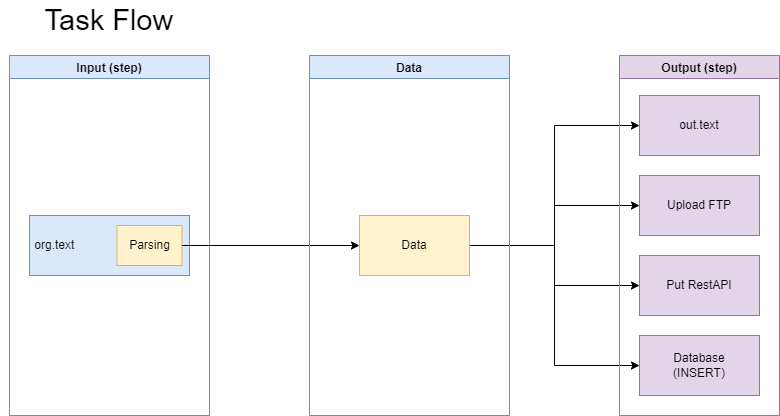

The diagram above was exported from draw.io. Its source (the exported page's mxGraphModel, read from the mxfile embedded in the PNG):
<mxGraphModel dx="1434" dy="760" grid="1" gridSize="10" guides="1" tooltips="1" connect="1" arrows="1" fold="1" page="1" pageScale="1" pageWidth="827" pageHeight="1169" math="0" shadow="0">
  <root>
    <mxCell id="0" />
    <mxCell id="1" parent="0" />
    <mxCell id="hGDO9E_0RrRLWGuinG6U-1" value="&amp;nbsp;org.text" style="rounded=0;whiteSpace=wrap;html=1;fillColor=#dae8fc;strokeColor=#6c8ebf;align=left;" parent="1" vertex="1">
      <mxGeometry x="50" y="110" width="160" height="60" as="geometry" />
    </mxCell>
    <mxCell id="hGDO9E_0RrRLWGuinG6U-3" value="out.text" style="rounded=0;whiteSpace=wrap;html=1;fillColor=#e1d5e7;strokeColor=#9673a6;" parent="1" vertex="1">
      <mxGeometry x="660" y="110" width="120" height="60" as="geometry" />
    </mxCell>
    <mxCell id="hGDO9E_0RrRLWGuinG6U-6" value="Upload FTP" style="rounded=0;whiteSpace=wrap;html=1;fillColor=#e1d5e7;strokeColor=#9673a6;" parent="1" vertex="1">
      <mxGeometry x="660" y="190" width="120" height="60" as="geometry" />
    </mxCell>
    <mxCell id="hGDO9E_0RrRLWGuinG6U-7" value="Put RestAPI" style="rounded=0;whiteSpace=wrap;html=1;fillColor=#e1d5e7;strokeColor=#9673a6;" parent="1" vertex="1">
      <mxGeometry x="660" y="270" width="120" height="60" as="geometry" />
    </mxCell>
    <mxCell id="hGDO9E_0RrRLWGuinG6U-12" value="&amp;nbsp;Download FTP" style="rounded=0;whiteSpace=wrap;html=1;fillColor=#dae8fc;strokeColor=#6c8ebf;align=left;" parent="1" vertex="1">
      <mxGeometry x="50" y="190" width="160" height="60" as="geometry" />
    </mxCell>
    <mxCell id="hGDO9E_0RrRLWGuinG6U-13" value="Database&lt;br&gt;(INSERT)" style="rounded=0;whiteSpace=wrap;html=1;fillColor=#e1d5e7;strokeColor=#9673a6;" parent="1" vertex="1">
      <mxGeometry x="660" y="350" width="120" height="60" as="geometry" />
    </mxCell>
    <mxCell id="hGDO9E_0RrRLWGuinG6U-15" value="&amp;nbsp;Get RestAPI" style="rounded=0;whiteSpace=wrap;html=1;fillColor=#dae8fc;strokeColor=#6c8ebf;align=left;" parent="1" vertex="1">
      <mxGeometry x="50" y="270" width="160" height="60" as="geometry" />
    </mxCell>
    <mxCell id="hGDO9E_0RrRLWGuinG6U-16" value="&amp;nbsp;Database&lt;br&gt;&amp;nbsp;(SELECT)" style="rounded=0;whiteSpace=wrap;html=1;fillColor=#dae8fc;strokeColor=#6c8ebf;align=left;" parent="1" vertex="1">
      <mxGeometry x="50" y="350" width="160" height="60" as="geometry" />
    </mxCell>
    <mxCell id="QgyR7zfEy-CEfwbC0UgL-17" style="edgeStyle=orthogonalEdgeStyle;rounded=0;orthogonalLoop=1;jettySize=auto;html=1;exitX=1;exitY=0.5;exitDx=0;exitDy=0;entryX=0;entryY=0.5;entryDx=0;entryDy=0;" parent="1" source="hGDO9E_0RrRLWGuinG6U-21" target="hGDO9E_0RrRLWGuinG6U-3" edge="1">
      <mxGeometry relative="1" as="geometry" />
    </mxCell>
    <mxCell id="QgyR7zfEy-CEfwbC0UgL-18" style="edgeStyle=orthogonalEdgeStyle;rounded=0;orthogonalLoop=1;jettySize=auto;html=1;exitX=1;exitY=0.5;exitDx=0;exitDy=0;entryX=0;entryY=0.5;entryDx=0;entryDy=0;" parent="1" source="hGDO9E_0RrRLWGuinG6U-21" target="hGDO9E_0RrRLWGuinG6U-6" edge="1">
      <mxGeometry relative="1" as="geometry" />
    </mxCell>
    <mxCell id="QgyR7zfEy-CEfwbC0UgL-19" style="edgeStyle=orthogonalEdgeStyle;rounded=0;orthogonalLoop=1;jettySize=auto;html=1;exitX=1;exitY=0.5;exitDx=0;exitDy=0;entryX=0;entryY=0.5;entryDx=0;entryDy=0;" parent="1" source="hGDO9E_0RrRLWGuinG6U-21" target="hGDO9E_0RrRLWGuinG6U-7" edge="1">
      <mxGeometry relative="1" as="geometry" />
    </mxCell>
    <mxCell id="QgyR7zfEy-CEfwbC0UgL-20" style="edgeStyle=orthogonalEdgeStyle;rounded=0;orthogonalLoop=1;jettySize=auto;html=1;exitX=1;exitY=0.5;exitDx=0;exitDy=0;entryX=0;entryY=0.5;entryDx=0;entryDy=0;" parent="1" source="hGDO9E_0RrRLWGuinG6U-21" target="hGDO9E_0RrRLWGuinG6U-13" edge="1">
      <mxGeometry relative="1" as="geometry" />
    </mxCell>
    <mxCell id="hGDO9E_0RrRLWGuinG6U-21" value="Data" style="rounded=0;whiteSpace=wrap;html=1;fillColor=#fff2cc;strokeColor=#d6b656;" parent="1" vertex="1">
      <mxGeometry x="380" y="230" width="110" height="60" as="geometry" />
    </mxCell>
    <mxCell id="hGDO9E_0RrRLWGuinG6U-25" style="edgeStyle=orthogonalEdgeStyle;rounded=0;orthogonalLoop=1;jettySize=auto;html=1;entryX=0;entryY=0;entryDx=0;entryDy=55;entryPerimeter=0;" parent="1" source="hGDO9E_0RrRLWGuinG6U-22" target="hGDO9E_0RrRLWGuinG6U-23" edge="1">
      <mxGeometry relative="1" as="geometry" />
    </mxCell>
    <mxCell id="hGDO9E_0RrRLWGuinG6U-22" value="Source&lt;br&gt;(Container)" style="shape=cube;whiteSpace=wrap;html=1;boundedLbl=1;backgroundOutline=1;darkOpacity=0.05;darkOpacity2=0.1;fillColor=#dae8fc;strokeColor=#6c8ebf;" parent="1" vertex="1">
      <mxGeometry x="50" y="520" width="120" height="130" as="geometry" />
    </mxCell>
    <mxCell id="hGDO9E_0RrRLWGuinG6U-26" style="edgeStyle=orthogonalEdgeStyle;rounded=0;orthogonalLoop=1;jettySize=auto;html=1;entryX=0;entryY=0;entryDx=0;entryDy=55;entryPerimeter=0;" parent="1" source="hGDO9E_0RrRLWGuinG6U-23" target="hGDO9E_0RrRLWGuinG6U-24" edge="1">
      <mxGeometry relative="1" as="geometry" />
    </mxCell>
    <mxCell id="hGDO9E_0RrRLWGuinG6U-23" value="Parsing&lt;br&gt;(Container)" style="shape=cube;whiteSpace=wrap;html=1;boundedLbl=1;backgroundOutline=1;darkOpacity=0.05;darkOpacity2=0.1;fillColor=#d5e8d4;strokeColor=#82b366;" parent="1" vertex="1">
      <mxGeometry x="280" y="520" width="240" height="130" as="geometry" />
    </mxCell>
    <mxCell id="hGDO9E_0RrRLWGuinG6U-27" value="Input (step)" style="swimlane;fillColor=#dae8fc;strokeColor=#6c8ebf;" parent="1" vertex="1">
      <mxGeometry x="30" y="70" width="200" height="360" as="geometry" />
    </mxCell>
    <mxCell id="QgyR7zfEy-CEfwbC0UgL-7" value="Parsing" style="rounded=0;whiteSpace=wrap;html=1;fillColor=#fff2cc;strokeColor=#d6b656;" parent="hGDO9E_0RrRLWGuinG6U-27" vertex="1">
      <mxGeometry x="107.5" y="50" width="65" height="40" as="geometry" />
    </mxCell>
    <mxCell id="QgyR7zfEy-CEfwbC0UgL-8" value="Parsing" style="rounded=0;whiteSpace=wrap;html=1;fillColor=#fff2cc;strokeColor=#d6b656;" parent="hGDO9E_0RrRLWGuinG6U-27" vertex="1">
      <mxGeometry x="107.5" y="130" width="65" height="40" as="geometry" />
    </mxCell>
    <mxCell id="QgyR7zfEy-CEfwbC0UgL-9" value="Parsing" style="rounded=0;whiteSpace=wrap;html=1;fillColor=#fff2cc;strokeColor=#d6b656;" parent="hGDO9E_0RrRLWGuinG6U-27" vertex="1">
      <mxGeometry x="107.5" y="210" width="65" height="40" as="geometry" />
    </mxCell>
    <mxCell id="hGDO9E_0RrRLWGuinG6U-28" value="" style="endArrow=none;dashed=1;html=1;rounded=0;" parent="1" edge="1">
      <mxGeometry width="50" height="50" relative="1" as="geometry">
        <mxPoint x="20" y="460" as="sourcePoint" />
        <mxPoint x="780" y="460" as="targetPoint" />
      </mxGeometry>
    </mxCell>
    <mxCell id="hGDO9E_0RrRLWGuinG6U-29" value="Output (step)" style="swimlane;fillColor=#e1d5e7;strokeColor=#9673a6;" parent="1" vertex="1">
      <mxGeometry x="640" y="70" width="160" height="360" as="geometry" />
    </mxCell>
    <mxCell id="hGDO9E_0RrRLWGuinG6U-24" value="Destinatiion&lt;br&gt;(Container)" style="shape=cube;whiteSpace=wrap;html=1;boundedLbl=1;backgroundOutline=1;darkOpacity=0.05;darkOpacity2=0.1;fillColor=#e1d5e7;strokeColor=#9673a6;" parent="hGDO9E_0RrRLWGuinG6U-29" vertex="1">
      <mxGeometry x="20" y="450" width="120" height="130" as="geometry" />
    </mxCell>
    <mxCell id="hGDO9E_0RrRLWGuinG6U-31" value="Task Flow" style="text;html=1;strokeColor=none;fillColor=none;align=center;verticalAlign=middle;whiteSpace=wrap;rounded=0;strokeWidth=1;fontSize=29;" parent="1" vertex="1">
      <mxGeometry x="50" y="20" width="140" height="30" as="geometry" />
    </mxCell>
    <mxCell id="hGDO9E_0RrRLWGuinG6U-32" value="Container" style="text;html=1;strokeColor=none;fillColor=none;align=center;verticalAlign=middle;whiteSpace=wrap;rounded=0;strokeWidth=1;fontSize=29;" parent="1" vertex="1">
      <mxGeometry x="40" y="470" width="150" height="30" as="geometry" />
    </mxCell>
    <mxCell id="QgyR7zfEy-CEfwbC0UgL-1" value="func Load" style="text;html=1;strokeColor=none;fillColor=none;align=center;verticalAlign=middle;whiteSpace=wrap;rounded=0;" parent="1" vertex="1">
      <mxGeometry x="280" width="60" height="30" as="geometry" />
    </mxCell>
    <mxCell id="QgyR7zfEy-CEfwbC0UgL-16" style="edgeStyle=orthogonalEdgeStyle;rounded=0;orthogonalLoop=1;jettySize=auto;html=1;exitX=1;exitY=0.5;exitDx=0;exitDy=0;entryX=0;entryY=0.5;entryDx=0;entryDy=0;" parent="1" source="QgyR7zfEy-CEfwbC0UgL-10" target="hGDO9E_0RrRLWGuinG6U-21" edge="1">
      <mxGeometry relative="1" as="geometry" />
    </mxCell>
    <mxCell id="QgyR7zfEy-CEfwbC0UgL-10" value="Parsing" style="rounded=0;whiteSpace=wrap;html=1;fillColor=#fff2cc;strokeColor=#d6b656;" parent="1" vertex="1">
      <mxGeometry x="137.5" y="360" width="65" height="40" as="geometry" />
    </mxCell>
    <mxCell id="QgyR7zfEy-CEfwbC0UgL-13" style="edgeStyle=orthogonalEdgeStyle;rounded=0;orthogonalLoop=1;jettySize=auto;html=1;exitX=1;exitY=0.5;exitDx=0;exitDy=0;entryX=0;entryY=0.5;entryDx=0;entryDy=0;" parent="1" source="QgyR7zfEy-CEfwbC0UgL-8" target="hGDO9E_0RrRLWGuinG6U-21" edge="1">
      <mxGeometry relative="1" as="geometry" />
    </mxCell>
    <mxCell id="QgyR7zfEy-CEfwbC0UgL-14" style="edgeStyle=orthogonalEdgeStyle;rounded=0;orthogonalLoop=1;jettySize=auto;html=1;exitX=1;exitY=0.5;exitDx=0;exitDy=0;entryX=0;entryY=0.5;entryDx=0;entryDy=0;" parent="1" source="QgyR7zfEy-CEfwbC0UgL-7" target="hGDO9E_0RrRLWGuinG6U-21" edge="1">
      <mxGeometry relative="1" as="geometry" />
    </mxCell>
    <mxCell id="QgyR7zfEy-CEfwbC0UgL-15" style="edgeStyle=orthogonalEdgeStyle;rounded=0;orthogonalLoop=1;jettySize=auto;html=1;exitX=1;exitY=0.5;exitDx=0;exitDy=0;entryX=0;entryY=0.5;entryDx=0;entryDy=0;" parent="1" source="QgyR7zfEy-CEfwbC0UgL-9" target="hGDO9E_0RrRLWGuinG6U-21" edge="1">
      <mxGeometry relative="1" as="geometry" />
    </mxCell>
    <mxCell id="QgyR7zfEy-CEfwbC0UgL-21" value="Data" style="swimlane;fillColor=#dae8fc;strokeColor=#6c8ebf;" parent="1" vertex="1">
      <mxGeometry x="330" y="70" width="200" height="360" as="geometry" />
    </mxCell>
    <mxCell id="oKktdMpNCU4W71JFpSuE-20" value="Task Flow" style="text;html=1;strokeColor=none;fillColor=none;align=center;verticalAlign=middle;whiteSpace=wrap;rounded=0;strokeWidth=1;fontSize=29;" parent="1" vertex="1">
      <mxGeometry x="60" y="1220" width="140" height="30" as="geometry" />
    </mxCell>
    <mxCell id="NGLI4KDdPLmzcFOXTD_K-2" value="out.text" style="rounded=0;whiteSpace=wrap;html=1;fillColor=#e1d5e7;strokeColor=#9673a6;" vertex="1" parent="1">
      <mxGeometry x="660" y="1310" width="120" height="60" as="geometry" />
    </mxCell>
    <mxCell id="NGLI4KDdPLmzcFOXTD_K-3" value="Upload FTP" style="rounded=0;whiteSpace=wrap;html=1;fillColor=#e1d5e7;strokeColor=#9673a6;" vertex="1" parent="1">
      <mxGeometry x="660" y="1390" width="120" height="60" as="geometry" />
    </mxCell>
    <mxCell id="NGLI4KDdPLmzcFOXTD_K-4" value="Put RestAPI" style="rounded=0;whiteSpace=wrap;html=1;fillColor=#e1d5e7;strokeColor=#9673a6;" vertex="1" parent="1">
      <mxGeometry x="660" y="1470" width="120" height="60" as="geometry" />
    </mxCell>
    <mxCell id="NGLI4KDdPLmzcFOXTD_K-6" value="Database&lt;br&gt;(INSERT)" style="rounded=0;whiteSpace=wrap;html=1;fillColor=#e1d5e7;strokeColor=#9673a6;" vertex="1" parent="1">
      <mxGeometry x="660" y="1550" width="120" height="60" as="geometry" />
    </mxCell>
    <mxCell id="NGLI4KDdPLmzcFOXTD_K-9" style="edgeStyle=orthogonalEdgeStyle;rounded=0;orthogonalLoop=1;jettySize=auto;html=1;exitX=1;exitY=0.5;exitDx=0;exitDy=0;entryX=0;entryY=0.5;entryDx=0;entryDy=0;" edge="1" parent="1" source="NGLI4KDdPLmzcFOXTD_K-13" target="NGLI4KDdPLmzcFOXTD_K-2">
      <mxGeometry relative="1" as="geometry" />
    </mxCell>
    <mxCell id="NGLI4KDdPLmzcFOXTD_K-10" style="edgeStyle=orthogonalEdgeStyle;rounded=0;orthogonalLoop=1;jettySize=auto;html=1;exitX=1;exitY=0.5;exitDx=0;exitDy=0;entryX=0;entryY=0.5;entryDx=0;entryDy=0;" edge="1" parent="1" source="NGLI4KDdPLmzcFOXTD_K-13" target="NGLI4KDdPLmzcFOXTD_K-3">
      <mxGeometry relative="1" as="geometry" />
    </mxCell>
    <mxCell id="NGLI4KDdPLmzcFOXTD_K-11" style="edgeStyle=orthogonalEdgeStyle;rounded=0;orthogonalLoop=1;jettySize=auto;html=1;exitX=1;exitY=0.5;exitDx=0;exitDy=0;entryX=0;entryY=0.5;entryDx=0;entryDy=0;" edge="1" parent="1" source="NGLI4KDdPLmzcFOXTD_K-13" target="NGLI4KDdPLmzcFOXTD_K-4">
      <mxGeometry relative="1" as="geometry" />
    </mxCell>
    <mxCell id="NGLI4KDdPLmzcFOXTD_K-12" style="edgeStyle=orthogonalEdgeStyle;rounded=0;orthogonalLoop=1;jettySize=auto;html=1;exitX=1;exitY=0.5;exitDx=0;exitDy=0;entryX=0;entryY=0.5;entryDx=0;entryDy=0;" edge="1" parent="1" source="NGLI4KDdPLmzcFOXTD_K-13" target="NGLI4KDdPLmzcFOXTD_K-6">
      <mxGeometry relative="1" as="geometry" />
    </mxCell>
    <mxCell id="NGLI4KDdPLmzcFOXTD_K-13" value="Data" style="rounded=0;whiteSpace=wrap;html=1;fillColor=#fff2cc;strokeColor=#d6b656;" vertex="1" parent="1">
      <mxGeometry x="380" y="1430" width="110" height="60" as="geometry" />
    </mxCell>
    <mxCell id="NGLI4KDdPLmzcFOXTD_K-14" value="Input (step)" style="swimlane;fillColor=#dae8fc;strokeColor=#6c8ebf;" vertex="1" parent="1">
      <mxGeometry x="30" y="1270" width="200" height="360" as="geometry" />
    </mxCell>
    <mxCell id="NGLI4KDdPLmzcFOXTD_K-1" value="&amp;nbsp;org.text" style="rounded=0;whiteSpace=wrap;html=1;fillColor=#dae8fc;strokeColor=#6c8ebf;align=left;" vertex="1" parent="NGLI4KDdPLmzcFOXTD_K-14">
      <mxGeometry x="20" y="160" width="160" height="60" as="geometry" />
    </mxCell>
    <mxCell id="NGLI4KDdPLmzcFOXTD_K-15" value="Parsing" style="rounded=0;whiteSpace=wrap;html=1;fillColor=#fff2cc;strokeColor=#d6b656;" vertex="1" parent="NGLI4KDdPLmzcFOXTD_K-14">
      <mxGeometry x="107.5" y="170" width="65" height="40" as="geometry" />
    </mxCell>
    <mxCell id="NGLI4KDdPLmzcFOXTD_K-18" value="Output (step)" style="swimlane;fillColor=#e1d5e7;strokeColor=#9673a6;" vertex="1" parent="1">
      <mxGeometry x="640" y="1270" width="160" height="360" as="geometry" />
    </mxCell>
    <mxCell id="NGLI4KDdPLmzcFOXTD_K-23" style="edgeStyle=orthogonalEdgeStyle;rounded=0;orthogonalLoop=1;jettySize=auto;html=1;exitX=1;exitY=0.5;exitDx=0;exitDy=0;entryX=0;entryY=0.5;entryDx=0;entryDy=0;" edge="1" parent="1" source="NGLI4KDdPLmzcFOXTD_K-15" target="NGLI4KDdPLmzcFOXTD_K-13">
      <mxGeometry relative="1" as="geometry" />
    </mxCell>
    <mxCell id="NGLI4KDdPLmzcFOXTD_K-25" value="Data" style="swimlane;fillColor=#dae8fc;strokeColor=#6c8ebf;" vertex="1" parent="1">
      <mxGeometry x="330" y="1270" width="200" height="360" as="geometry" />
    </mxCell>
  </root>
</mxGraphModel>